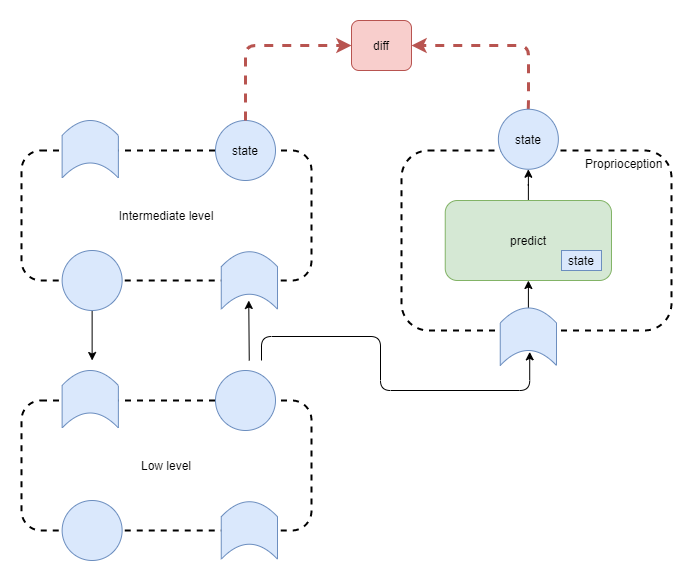

The diagram above was exported from draw.io. Its source (the exported page's mxGraphModel, read from the mxfile embedded in the PNG):
<mxGraphModel dx="1038" dy="607" grid="1" gridSize="10" guides="1" tooltips="1" connect="1" arrows="1" fold="1" page="1" pageScale="1" pageWidth="827" pageHeight="1169" math="0" shadow="0">
  <root>
    <mxCell id="2XYfXLpTctDbioVpScF6-0" />
    <mxCell id="2XYfXLpTctDbioVpScF6-1" parent="2XYfXLpTctDbioVpScF6-0" />
    <mxCell id="2XYfXLpTctDbioVpScF6-2" value="Intermediate level" style="rounded=1;whiteSpace=wrap;html=1;fillColor=none;dashed=1;strokeWidth=2;" parent="2XYfXLpTctDbioVpScF6-1" vertex="1">
      <mxGeometry x="190" y="160" width="290" height="130" as="geometry" />
    </mxCell>
    <mxCell id="2XYfXLpTctDbioVpScF6-3" style="edgeStyle=none;rounded=0;orthogonalLoop=1;jettySize=auto;html=1;" parent="2XYfXLpTctDbioVpScF6-1" source="2XYfXLpTctDbioVpScF6-4" edge="1">
      <mxGeometry relative="1" as="geometry">
        <mxPoint x="260.63" y="370" as="targetPoint" />
      </mxGeometry>
    </mxCell>
    <mxCell id="2XYfXLpTctDbioVpScF6-4" value="" style="ellipse;whiteSpace=wrap;html=1;aspect=fixed;rounded=1;strokeWidth=1;fillColor=#dae8fc;strokeColor=#6c8ebf;" parent="2XYfXLpTctDbioVpScF6-1" vertex="1">
      <mxGeometry x="230.63" y="260" width="60" height="60" as="geometry" />
    </mxCell>
    <mxCell id="2XYfXLpTctDbioVpScF6-7" value="state" style="ellipse;whiteSpace=wrap;html=1;aspect=fixed;rounded=1;strokeWidth=1;fillColor=#dae8fc;strokeColor=#6c8ebf;" parent="2XYfXLpTctDbioVpScF6-1" vertex="1">
      <mxGeometry x="384" y="130" width="60" height="60" as="geometry" />
    </mxCell>
    <mxCell id="2XYfXLpTctDbioVpScF6-9" style="edgeStyle=none;rounded=0;orthogonalLoop=1;jettySize=auto;html=1;entryX=0.5;entryY=1;entryDx=0;entryDy=0;" parent="2XYfXLpTctDbioVpScF6-1" edge="1">
      <mxGeometry relative="1" as="geometry">
        <mxPoint x="417.7540167977603" y="370" as="sourcePoint" />
        <mxPoint x="417.25" y="309.99" as="targetPoint" />
      </mxGeometry>
    </mxCell>
    <mxCell id="2XYfXLpTctDbioVpScF6-21" value="" style="shape=dataStorage;whiteSpace=wrap;html=1;fixedSize=1;rounded=1;strokeWidth=1;fillColor=#dae8fc;strokeColor=#6c8ebf;rotation=90;size=15;horizontal=1;" parent="2XYfXLpTctDbioVpScF6-1" vertex="1">
      <mxGeometry x="389.13" y="261.87" width="57.5" height="56.25" as="geometry" />
    </mxCell>
    <mxCell id="2XYfXLpTctDbioVpScF6-23" value="" style="group" parent="2XYfXLpTctDbioVpScF6-1" vertex="1" connectable="0">
      <mxGeometry x="230.625" y="130.005" width="56.25" height="57.5" as="geometry" />
    </mxCell>
    <mxCell id="2XYfXLpTctDbioVpScF6-24" value="" style="shape=dataStorage;whiteSpace=wrap;html=1;fixedSize=1;rounded=1;strokeWidth=1;fillColor=#dae8fc;strokeColor=#6c8ebf;rotation=90;size=15;horizontal=1;" parent="2XYfXLpTctDbioVpScF6-23" vertex="1">
      <mxGeometry x="-0.625" y="0.625" width="57.5" height="56.25" as="geometry" />
    </mxCell>
    <mxCell id="2XYfXLpTctDbioVpScF6-26" style="edgeStyle=orthogonalEdgeStyle;rounded=1;orthogonalLoop=1;jettySize=auto;html=1;endArrow=classic;strokeWidth=3;fontSize=11;fontColor=#000000;exitX=0.5;exitY=0;exitDx=0;exitDy=0;dashed=1;strokeColor=#b85450;fillColor=#f8cecc;entryX=1;entryY=0.5;entryDx=0;entryDy=0;" parent="2XYfXLpTctDbioVpScF6-1" source="2XYfXLpTctDbioVpScF6-49" target="2XYfXLpTctDbioVpScF6-28" edge="1">
      <mxGeometry relative="1" as="geometry">
        <mxPoint x="700" y="70" as="sourcePoint" />
      </mxGeometry>
    </mxCell>
    <mxCell id="2XYfXLpTctDbioVpScF6-27" style="edgeStyle=orthogonalEdgeStyle;orthogonalLoop=1;jettySize=auto;html=1;endArrow=classic;strokeWidth=3;fontSize=11;fontColor=#000000;dashed=1;strokeColor=#b85450;fillColor=#f8cecc;rounded=1;exitX=0.5;exitY=0;exitDx=0;exitDy=0;entryX=0;entryY=0.5;entryDx=0;entryDy=0;" parent="2XYfXLpTctDbioVpScF6-1" source="2XYfXLpTctDbioVpScF6-7" target="2XYfXLpTctDbioVpScF6-28" edge="1">
      <mxGeometry relative="1" as="geometry" />
    </mxCell>
    <mxCell id="2XYfXLpTctDbioVpScF6-28" value="diff" style="rounded=1;whiteSpace=wrap;html=1;fillColor=#f8cecc;strokeColor=#b85450;" parent="2XYfXLpTctDbioVpScF6-1" vertex="1">
      <mxGeometry x="520" y="30" width="60" height="50" as="geometry" />
    </mxCell>
    <mxCell id="2XYfXLpTctDbioVpScF6-36" value="Low level" style="rounded=1;whiteSpace=wrap;html=1;fillColor=none;dashed=1;strokeWidth=2;" parent="2XYfXLpTctDbioVpScF6-1" vertex="1">
      <mxGeometry x="190" y="410" width="290" height="130" as="geometry" />
    </mxCell>
    <mxCell id="2XYfXLpTctDbioVpScF6-38" value="" style="ellipse;whiteSpace=wrap;html=1;aspect=fixed;rounded=1;strokeWidth=1;fillColor=#dae8fc;strokeColor=#6c8ebf;" parent="2XYfXLpTctDbioVpScF6-1" vertex="1">
      <mxGeometry x="230.63" y="510" width="60" height="60" as="geometry" />
    </mxCell>
    <mxCell id="2XYfXLpTctDbioVpScF6-39" value="" style="ellipse;whiteSpace=wrap;html=1;aspect=fixed;rounded=1;strokeWidth=1;fillColor=#dae8fc;strokeColor=#6c8ebf;" parent="2XYfXLpTctDbioVpScF6-1" vertex="1">
      <mxGeometry x="384" y="380" width="60" height="60" as="geometry" />
    </mxCell>
    <mxCell id="2XYfXLpTctDbioVpScF6-41" value="" style="shape=dataStorage;whiteSpace=wrap;html=1;fixedSize=1;rounded=1;strokeWidth=1;fillColor=#dae8fc;strokeColor=#6c8ebf;rotation=90;size=15;horizontal=1;" parent="2XYfXLpTctDbioVpScF6-1" vertex="1">
      <mxGeometry x="389.13" y="511.87" width="57.5" height="56.25" as="geometry" />
    </mxCell>
    <mxCell id="2XYfXLpTctDbioVpScF6-43" value="" style="group" parent="2XYfXLpTctDbioVpScF6-1" vertex="1" connectable="0">
      <mxGeometry x="230.625" y="380.005" width="56.25" height="57.5" as="geometry" />
    </mxCell>
    <mxCell id="2XYfXLpTctDbioVpScF6-44" value="" style="shape=dataStorage;whiteSpace=wrap;html=1;fixedSize=1;rounded=1;strokeWidth=1;fillColor=#dae8fc;strokeColor=#6c8ebf;rotation=90;size=15;horizontal=1;" parent="2XYfXLpTctDbioVpScF6-43" vertex="1">
      <mxGeometry x="-0.625" y="0.625" width="57.5" height="56.25" as="geometry" />
    </mxCell>
    <mxCell id="2XYfXLpTctDbioVpScF6-46" value="Proprioception&amp;nbsp;&amp;nbsp;" style="rounded=1;whiteSpace=wrap;html=1;fillColor=none;dashed=1;strokeWidth=2;verticalAlign=top;align=right;" parent="2XYfXLpTctDbioVpScF6-1" vertex="1">
      <mxGeometry x="570" y="160" width="270" height="180" as="geometry" />
    </mxCell>
    <mxCell id="2XYfXLpTctDbioVpScF6-49" value="state" style="ellipse;whiteSpace=wrap;html=1;aspect=fixed;rounded=1;strokeWidth=1;fillColor=#dae8fc;strokeColor=#6c8ebf;" parent="2XYfXLpTctDbioVpScF6-1" vertex="1">
      <mxGeometry x="666.87" y="118.75" width="60" height="60" as="geometry" />
    </mxCell>
    <mxCell id="2XYfXLpTctDbioVpScF6-50" style="edgeStyle=orthogonalEdgeStyle;rounded=1;orthogonalLoop=1;jettySize=auto;html=1;entryX=0.763;entryY=0.476;entryDx=0;entryDy=0;entryPerimeter=0;" parent="2XYfXLpTctDbioVpScF6-1" target="2XYfXLpTctDbioVpScF6-51" edge="1">
      <mxGeometry relative="1" as="geometry">
        <mxPoint x="430" y="370" as="sourcePoint" />
        <mxPoint x="696.24" y="366.24" as="targetPoint" />
        <Array as="points">
          <mxPoint x="430" y="346" />
          <mxPoint x="549" y="346" />
          <mxPoint x="549" y="400" />
          <mxPoint x="698" y="400" />
        </Array>
      </mxGeometry>
    </mxCell>
    <mxCell id="bkr5uggrxwbi6fOhbaq0-3" style="edgeStyle=orthogonalEdgeStyle;curved=1;orthogonalLoop=1;jettySize=auto;html=1;endArrow=classic;endFill=1;strokeWidth=1;fillColor=#DDEBFF;gradientColor=#6686B5;fontSize=17;fontColor=#000000;" parent="2XYfXLpTctDbioVpScF6-1" source="2XYfXLpTctDbioVpScF6-51" target="bkr5uggrxwbi6fOhbaq0-0" edge="1">
      <mxGeometry relative="1" as="geometry" />
    </mxCell>
    <mxCell id="2XYfXLpTctDbioVpScF6-51" value="" style="shape=dataStorage;whiteSpace=wrap;html=1;fixedSize=1;rounded=1;strokeWidth=1;fillColor=#dae8fc;strokeColor=#6c8ebf;rotation=90;size=15;horizontal=1;" parent="2XYfXLpTctDbioVpScF6-1" vertex="1">
      <mxGeometry x="668.12" y="318.12" width="57.5" height="56.25" as="geometry" />
    </mxCell>
    <mxCell id="bkr5uggrxwbi6fOhbaq0-4" style="edgeStyle=orthogonalEdgeStyle;curved=1;orthogonalLoop=1;jettySize=auto;html=1;endArrow=classic;endFill=1;strokeWidth=1;fillColor=#DDEBFF;gradientColor=#6686B5;fontSize=17;fontColor=#000000;exitX=0.5;exitY=0;exitDx=0;exitDy=0;" parent="2XYfXLpTctDbioVpScF6-1" source="bkr5uggrxwbi6fOhbaq0-0" target="2XYfXLpTctDbioVpScF6-49" edge="1">
      <mxGeometry relative="1" as="geometry">
        <mxPoint x="756.37" y="198.75" as="sourcePoint" />
      </mxGeometry>
    </mxCell>
    <mxCell id="bkr5uggrxwbi6fOhbaq0-0" value="predict" style="rounded=1;whiteSpace=wrap;html=1;fillColor=#d5e8d4;strokeColor=#82b366;verticalAlign=middle;" parent="2XYfXLpTctDbioVpScF6-1" vertex="1">
      <mxGeometry x="613.74" y="210" width="166.25" height="80" as="geometry" />
    </mxCell>
    <mxCell id="cooB48wsr3EvPNvfvRdU-0" value="state" style="rounded=0;whiteSpace=wrap;html=1;fillColor=#dae8fc;strokeColor=#6c8ebf;fontSize=12;" parent="2XYfXLpTctDbioVpScF6-1" vertex="1">
      <mxGeometry x="730" y="260" width="39.99" height="20" as="geometry" />
    </mxCell>
  </root>
</mxGraphModel>